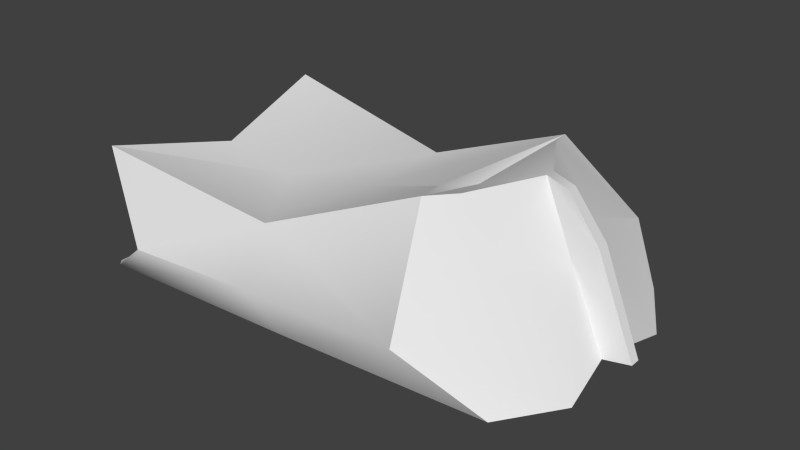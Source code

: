 # Source: crumpled-milk.blend  (saved by Blender 2.75.0; exported with 4.5.12 LTS)
import bpy
from mathutils import Matrix  # noqa: F401  (used for matrix-valued properties, if any)

bpy.ops.wm.read_factory_settings(use_empty=True)
scene = bpy.context.scene
scene.name = 'Scene'

# ---- collections
col_collection_1 = bpy.data.collections.new('Collection 1'); scene.collection.children.link(col_collection_1)
col_collection_1.hide_render = True
col_collection_1.hide_viewport = True
col_collection_5 = bpy.data.collections.new('Collection 5'); scene.collection.children.link(col_collection_5)
col_collection_11 = bpy.data.collections.new('Collection 11'); scene.collection.children.link(col_collection_11)
col_collection_11.hide_render = True
col_collection_11.hide_viewport = True

# ---- materials (node trees are filled in below, after node groups)
mat_material_002 = bpy.data.materials.new('Material.002')
mat_material_002.alpha_threshold = 0.0
mat_material_002.use_transparent_shadow = False
mat_material_002.roughness = 0.5
mat_material_002.line_color = (0.0, 0.0, 0.0, 1.0)

# ---- material node trees

# ---- world
world_world = bpy.data.worlds.new('World'); scene.world = world_world
world_world.color = (0.05088, 0.05088, 0.05088)
world_world.use_sun_shadow = False
world_world.sun_shadow_jitter_overblur = 0.0
world_world.cycles.sampling_method = 'MANUAL'
world_world.cycles.sample_map_resolution = 256

# ---- meshes
me_cube_006 = bpy.data.meshes.new('Cube.006')
me_cube_006.from_pydata([(9.689, 8.763, 3.576), (-9.732, 8.588, 1.688), (-9.884, -5.439, 6.475), (-9.884, 7.264, 6.475), (-7.192, -6.626, 2.478), (6.929, -3.72, 8.442), (5.976, 7.995, 6.971), (0.1241, 0.8839, 0.03017), (-8.098, 0.1927, 5.376), (0.1241, 6.638, 0.03017), (4.563, 0.4081, 6.673), (0.1241, -4.87, 0.03017), (11.57, 0.8839, 1.218), (-0.5595, -4.842, 5.297), (-0.7079, 7.031, 4.526), (-0.4966, 1.566, 4.712), (-10.25, 0.8839, 0.3646), (7.791, -6.626, 3.425), (-0.4963, -6.544, 2.92), (11.57, 7.235, 1.218), (11.57, -5.468, 1.218), (9.639, 0.6703, 8.564), (9.639, 1.154, 8.564), (11.13, 0.5901, 5.163), (-10.25, 7.235, 0.3646), (-10.25, -5.468, 0.3646), (10.85, 0.3422, 8.405), (10.85, 0.8401, 8.405), (11.98, 1.076, 5.939), (5.601, 1.83, 6.552), (-7.541, 0.6664, 1.204), (-0.4963, 7.527, 2.658), (12.95, 0.3073, 1.625), (12.95, 0.7912, 1.625), (11.13, 1.162, 6.043), (14.28, 0.3003, 1.896), (14.28, 0.7982, 1.896), (11.98, 1.664, 5.939), (10.89, 0.8759, 4.03), (1.526, -5.14, 5.105), (2.904, 6.927, 4.785), (1.526, 0.9122, 4.209), (6.855, 0.8839, 0.03527), (5.347, 8.61, 2.951), (5.706, -6.916, 2.378), (6.855, 6.937, 0.03527), (6.855, -5.169, 0.03527), (-4.425, 0.3763, 4.588), (-5.311, 6.937, 0.02617), (-5.031, -5.14, 5.686), (-5.031, 6.965, 5.686), (-5.311, -5.169, 0.02616), (-2.909, 7.88, 2.805), (-5.311, 0.8839, 0.02617), (-2.295, -6.64, 1.915), (9.453, -3.018, 5.534), (7.81, -2.385, 8.337), (13.6, -2.932, 1.409), (13.6, 3.661, 1.409), (9.507, 5.144, 4.916), (7.81, 4.209, 8.337), (7.452, -4.134, 6.236), (-0.4185, -4.306, 3.712), (10.48, 0.6718, 7.165), (11.51, 0.7373, 7.474), (-9.506, 6.442, 4.906), (-8.753, -4.846, 5.355), (7.692, 6.626, 7.211), (-9.04, 0.5737, 4.546), (-0.4975, 6.44, 2.929), (10.48, 1.109, 7.606), (11.51, 1.187, 7.474), (3.356, 6.406, 3.968), (3.849, -4.781, 4.227), (-3.879, -4.576, 4.679), (-3.879, 6.356, 4.679), (8.723, -2.087, 7.237), (8.845, 3.585, 6.871), (12.04, 0.4075, 3.585), (-9.717, -0.2242, 1.43), (-0.1861, 6.513, 1.095), (-9.992, 7.343, 0.7773), (10.62, 6.876, 2.234), (-8.722, -6.616, 1.172), (13.13, 0.6624, 3.668), (-0.1861, -6.276, 1.226), (12.04, -0.1203, 3.145), (9.679, -6.616, 2.073), (13.13, 0.1194, 3.668), (6.28, -6.611, 0.9577), (6.18, 7.079, 1.353), (-3.803, -6.473, 0.7215), (-4.11, 6.839, 1.167), (11.53, -3.544, 3.222), (11.53, 3.389, 2.999)], [], [(46, 42, 12, 20), (73, 61, 5, 39), (41, 10, 6, 40), (39, 5, 10, 41), (90, 45, 9, 80), (78, 84, 36, 33), (49, 13, 15, 47), (50, 47, 14), (33, 38, 19, 58), (53, 48, 9, 7), (51, 53, 7, 11), (92, 48, 24, 81), (81, 24, 16, 79), (42, 45, 19, 12), (76, 55, 23, 63), (63, 23, 28, 64), (29, 22, 60, 6), (10, 5, 29, 6), (5, 56, 21, 29), (22, 29, 21), (26, 27, 22, 21), (79, 16, 25, 83), (12, 19, 38, 20), (20, 38, 32, 57), (33, 32, 38), (35, 32, 33, 36), (68, 66, 2, 8), (94, 78, 33, 58), (75, 65, 3, 50), (65, 68, 8, 3), (72, 69, 14, 40), (74, 62, 13, 49), (93, 86, 23, 55), (91, 51, 11, 85), (86, 88, 28, 23), (89, 46, 20, 87), (70, 22, 27, 71), (71, 64, 28, 37), (84, 37, 28, 88), (77, 59, 0, 67), (85, 11, 46, 89), (67, 72, 40, 6), (7, 9, 45, 42), (82, 19, 45, 90), (13, 39, 41, 15), (15, 41, 40, 14), (62, 73, 39, 13), (11, 7, 42, 46), (83, 25, 51, 91), (66, 74, 49, 2), (69, 75, 50, 14), (80, 9, 48, 92), (25, 16, 53, 51), (16, 24, 48, 53), (8, 47, 50, 3), (8, 2, 47), (87, 93, 55, 17), (61, 17, 55, 76), (70, 34, 59, 77), (82, 94, 58, 19), (22, 70, 77, 60), (5, 61, 76, 56), (31, 52, 75, 69), (4, 54, 74, 66), (18, 44, 73, 62), (0, 43, 72), (60, 77, 67, 6), (27, 26, 64, 71), (34, 70, 71, 37), (54, 18, 62, 74), (43, 31, 69, 72), (1, 30, 68, 65), (52, 1, 65, 75), (30, 4, 66, 68), (21, 63, 64, 26), (56, 76, 63, 21), (44, 17, 61, 73), (2, 49, 47), (47, 15, 14), (67, 0, 72), (0, 59, 94, 82), (20, 57, 93, 87), (31, 80, 92, 52), (4, 83, 91, 54), (0, 82, 90, 43), (18, 85, 89, 44), (36, 84, 88, 35), (44, 89, 87, 17), (32, 35, 88, 86), (54, 91, 85, 18), (57, 32, 86, 93), (59, 34, 78, 94), (30, 79, 83), (1, 81, 79, 30), (52, 92, 81, 1), (34, 37, 84, 78), (43, 90, 80, 31), (4, 30, 83)])
me_cube_006.polygons.foreach_set('use_smooth', [True] * 98)
_k = set([(0, 43), (0, 59), (0, 67), (0, 72), (0, 82), (1, 30), (1, 65), (1, 81), (2, 8), (2, 47), (2, 49), (2, 66), (3, 8), (3, 50), (3, 65), (4, 54), (4, 66), (4, 83), (5, 10), (5, 29), (5, 39), (5, 56), (5, 61), (6, 10), (6, 29), (6, 40), (6, 60), (6, 67), (9, 45), (9, 48), (10, 41), (11, 46), (11, 51), (12, 19), (12, 20), (13, 39), (13, 49), (14, 40), (14, 50), (16, 24), (16, 25), (17, 61), (17, 87), (18, 54), (19, 38), (19, 45), (19, 58), (19, 82), (20, 38), (20, 46), (20, 57), (20, 87), (21, 26), (21, 56), (21, 63), (22, 27), (22, 60), (22, 70), (23, 63), (23, 86), (24, 48), (24, 81), (25, 51), (25, 83), (26, 27), (26, 64), (27, 71), (28, 64), (28, 88), (32, 35), (32, 57), (32, 86), (33, 36), (33, 58), (33, 78), (34, 70), (34, 78), (35, 36), (35, 88), (36, 84), (37, 71), (37, 84)])
me_cube_006.attributes.new('sharp_edge', 'BOOLEAN', 'EDGE').data.foreach_set('value', [ (min(e.vertices), max(e.vertices)) in _k for e in me_cube_006.edges])
_uv = me_cube_006.uv_layers.new(name='UVMap')
_uv.uv.foreach_set('vector', [0.02328, 0.3682, 0.165, 0.3682, 0.165, 0.486, 0.02328, 0.486, 0.3767, 0.8672, 0.3767, 0.9849, 0.3051, 0.9849, 0.3051, 0.8672, 0.1621, 0.8672, 0.1621, 0.9849, 0.02042, 0.9849, 0.02042, 0.8672, 0.3051, 0.8672, 0.3051, 0.9849, 0.1621, 0.9849, 0.1621, 0.8672, 0.3795, 0.3682, 0.308, 0.3682, 0.308, 0.2505, 0.3795, 0.2505, 0.7664, 0.1787, 0.7664, 0.2109, 0.6962, 0.2109, 0.6962, 0.1787, 0.3051, 0.6318, 0.3051, 0.7495, 0.1621, 0.7495, 0.1621, 0.6318, 0.02042, 0.6318, 0.1621, 0.6318, 0.02042, 0.7495, 0.7894, 0.782, 0.7453, 0.8677, 0.6259, 0.7412, 0.7076, 0.7616, 0.165, 0.1328, 0.308, 0.1328, 0.308, 0.2505, 0.165, 0.2505, 0.02328, 0.1328, 0.165, 0.1328, 0.165, 0.2505, 0.02328, 0.2505, 0.3795, 0.1328, 0.308, 0.1328, 0.308, 0.01509, 0.3795, 0.01509, 0.9848, 0.6698, 0.9848, 0.7447, 0.835, 0.7447, 0.835, 0.6698, 0.165, 0.3682, 0.308, 0.3682, 0.308, 0.486, 0.165, 0.486, 0.9068, 0.3386, 0.8366, 0.3386, 0.8366, 0.2548, 0.9068, 0.2548, 0.9068, 0.2548, 0.8366, 0.2548, 0.8366, 0.2226, 0.9068, 0.2226, 0.7453, 0.8677, 0.7992, 0.7878, 0.8565, 0.8496, 0.9138, 0.9114, 0.7698, 0.9529, 0.6259, 0.9943, 0.7453, 0.8677, 0.9138, 0.9114, 0.6259, 0.7412, 0.7076, 0.7616, 0.7894, 0.782, 0.7453, 0.8677, 0.7992, 0.7878, 0.7453, 0.8677, 0.7894, 0.782, 0.8057, 0.754, 0.8159, 0.76, 0.7992, 0.7878, 0.7894, 0.782, 0.835, 0.6698, 0.835, 0.7447, 0.6852, 0.7447, 0.6852, 0.6698, 0.7698, 0.9529, 0.6259, 0.9943, 0.7453, 0.8677, 0.9138, 0.9114, 0.9138, 0.9114, 0.7453, 0.8677, 0.7992, 0.7878, 0.8565, 0.8496, 0.7894, 0.782, 0.7992, 0.7878, 0.7453, 0.8677, 0.8159, 0.76, 0.7992, 0.7878, 0.7894, 0.782, 0.8057, 0.754, 0.835, 0.52, 0.6852, 0.52, 0.6852, 0.4451, 0.835, 0.4451, 0.7664, 0.09491, 0.7664, 0.1787, 0.6962, 0.1787, 0.6962, 0.09491, 0.5219, 0.1328, 0.5219, 0.01509, 0.5927, 0.01509, 0.5927, 0.1328, 0.9848, 0.52, 0.835, 0.52, 0.835, 0.4451, 0.9848, 0.4451, 0.5219, 0.3682, 0.5219, 0.2505, 0.5927, 0.2505, 0.5927, 0.3682, 0.3767, 0.6318, 0.3767, 0.7495, 0.3051, 0.7495, 0.3051, 0.6318, 0.7664, 0.3386, 0.7664, 0.2548, 0.8366, 0.2548, 0.8366, 0.3386, 0.519, 0.6318, 0.5899, 0.6318, 0.5899, 0.7495, 0.519, 0.7495, 0.7664, 0.2548, 0.7664, 0.2226, 0.8366, 0.2226, 0.8366, 0.2548, 0.519, 0.8672, 0.5899, 0.8672, 0.5899, 0.9849, 0.519, 0.9849, 0.9068, 0.1787, 0.977, 0.1787, 0.977, 0.2109, 0.9068, 0.2109, 0.9068, 0.2109, 0.9068, 0.2226, 0.8366, 0.2226, 0.8366, 0.2109, 0.7664, 0.2109, 0.8366, 0.2109, 0.8366, 0.2226, 0.7664, 0.2226, 0.9068, 0.09491, 0.8366, 0.09491, 0.8366, 0.01117, 0.9068, 0.01117, 0.519, 0.7495, 0.5899, 0.7495, 0.5899, 0.8672, 0.519, 0.8672, 0.5219, 0.486, 0.5219, 0.3682, 0.5927, 0.3682, 0.5927, 0.486, 0.165, 0.2505, 0.308, 0.2505, 0.308, 0.3682, 0.165, 0.3682, 0.3795, 0.486, 0.308, 0.486, 0.308, 0.3682, 0.3795, 0.3682, 0.3051, 0.7495, 0.3051, 0.8672, 0.1621, 0.8672, 0.1621, 0.7495, 0.1621, 0.7495, 0.1621, 0.8672, 0.02042, 0.8672, 0.02042, 0.7495, 0.3767, 0.7495, 0.3767, 0.8672, 0.3051, 0.8672, 0.3051, 0.7495, 0.02328, 0.2505, 0.165, 0.2505, 0.165, 0.3682, 0.02328, 0.3682, 0.519, 0.5141, 0.5899, 0.5141, 0.5899, 0.6318, 0.519, 0.6318, 0.3767, 0.5141, 0.3767, 0.6318, 0.3051, 0.6318, 0.3051, 0.5141, 0.5219, 0.2505, 0.5219, 0.1328, 0.5927, 0.1328, 0.5927, 0.2505, 0.3795, 0.2505, 0.308, 0.2505, 0.308, 0.1328, 0.3795, 0.1328, 0.02328, 0.01509, 0.165, 0.01509, 0.165, 0.1328, 0.02328, 0.1328, 0.165, 0.01509, 0.308, 0.01509, 0.308, 0.1328, 0.165, 0.1328, 0.1621, 0.5141, 0.1621, 0.6318, 0.02042, 0.6318, 0.02042, 0.5141, 0.1621, 0.5141, 0.3051, 0.5141, 0.1621, 0.6318, 0.7664, 0.4223, 0.7664, 0.3386, 0.8366, 0.3386, 0.8366, 0.4223, 0.9068, 0.4223, 0.8366, 0.4223, 0.8366, 0.3386, 0.9068, 0.3386, 0.9068, 0.1787, 0.8366, 0.1787, 0.8366, 0.09491, 0.9068, 0.09491, 0.7664, 0.01117, 0.7664, 0.09491, 0.6962, 0.09491, 0.6962, 0.01117, 0.977, 0.1787, 0.9068, 0.1787, 0.9068, 0.09491, 0.977, 0.09491, 0.977, 0.4223, 0.9068, 0.4223, 0.9068, 0.3386, 0.977, 0.3386, 0.4511, 0.2505, 0.4511, 0.1328, 0.5219, 0.1328, 0.5219, 0.2505, 0.4482, 0.5141, 0.4482, 0.6318, 0.3767, 0.6318, 0.3767, 0.5141, 0.4482, 0.7495, 0.4482, 0.8672, 0.3767, 0.8672, 0.3767, 0.7495, 0.4511, 0.486, 0.4511, 0.3682, 0.5219, 0.3682, 0.977, 0.09491, 0.9068, 0.09491, 0.9068, 0.01117, 0.977, 0.01117, 0.977, 0.2109, 0.977, 0.2226, 0.9068, 0.2226, 0.9068, 0.2109, 0.8366, 0.1787, 0.9068, 0.1787, 0.9068, 0.2109, 0.8366, 0.2109, 0.4482, 0.6318, 0.4482, 0.7495, 0.3767, 0.7495, 0.3767, 0.6318, 0.4511, 0.3682, 0.4511, 0.2505, 0.5219, 0.2505, 0.5219, 0.3682, 0.9848, 0.5949, 0.835, 0.5949, 0.835, 0.52, 0.9848, 0.52, 0.4511, 0.1328, 0.4511, 0.01509, 0.5219, 0.01509, 0.5219, 0.1328, 0.835, 0.5949, 0.6852, 0.5949, 0.6852, 0.52, 0.835, 0.52, 0.977, 0.2548, 0.9068, 0.2548, 0.9068, 0.2226, 0.977, 0.2226, 0.977, 0.3386, 0.9068, 0.3386, 0.9068, 0.2548, 0.977, 0.2548, 0.4482, 0.8672, 0.4482, 0.9849, 0.3767, 0.9849, 0.3767, 0.8672, 0.3051, 0.5141, 0.3051, 0.6318, 0.1621, 0.6318, 0.1621, 0.6318, 0.1621, 0.7495, 0.02042, 0.7495, 0.5219, 0.486, 0.4511, 0.486, 0.5219, 0.3682, 0.8366, 0.01117, 0.8366, 0.09491, 0.7664, 0.09491, 0.7664, 0.01117, 0.6962, 0.4223, 0.6962, 0.3386, 0.7664, 0.3386, 0.7664, 0.4223, 0.4511, 0.2505, 0.3795, 0.2505, 0.3795, 0.1328, 0.4511, 0.1328, 0.4482, 0.5141, 0.519, 0.5141, 0.519, 0.6318, 0.4482, 0.6318, 0.4511, 0.486, 0.3795, 0.486, 0.3795, 0.3682, 0.4511, 0.3682, 0.4482, 0.7495, 0.519, 0.7495, 0.519, 0.8672, 0.4482, 0.8672, 0.6962, 0.2109, 0.7664, 0.2109, 0.7664, 0.2226, 0.6962, 0.2226, 0.4482, 0.8672, 0.519, 0.8672, 0.519, 0.9849, 0.4482, 0.9849, 0.6962, 0.2548, 0.6962, 0.2226, 0.7664, 0.2226, 0.7664, 0.2548, 0.4482, 0.6318, 0.519, 0.6318, 0.519, 0.7495, 0.4482, 0.7495, 0.6962, 0.3386, 0.6962, 0.2548, 0.7664, 0.2548, 0.7664, 0.3386, 0.8366, 0.09491, 0.8366, 0.1787, 0.7664, 0.1787, 0.7664, 0.09491, 0.835, 0.5949, 0.835, 0.6698, 0.6852, 0.6698, 0.9848, 0.5949, 0.9848, 0.6698, 0.835, 0.6698, 0.835, 0.5949, 0.4511, 0.1328, 0.3795, 0.1328, 0.3795, 0.01509, 0.4511, 0.01509, 0.8366, 0.1787, 0.8366, 0.2109, 0.7664, 0.2109, 0.7664, 0.1787, 0.4511, 0.3682, 0.3795, 0.3682, 0.3795, 0.2505, 0.4511, 0.2505, 0.6852, 0.5949, 0.835, 0.5949, 0.6852, 0.6698])
me_cube_006.materials.append(mat_material_002)
me_cube_006.use_remesh_preserve_volume = False
me_cube_006.use_remesh_preserve_attributes = False
me_cube_006.use_mirror_vertex_groups = False
me_cube_006.update()
me_cube_000 = bpy.data.meshes.new('Cube.000')
me_cube_000.from_pydata([(9.689, 8.763, 3.576), (-9.732, 8.588, 1.688), (-9.884, -5.439, 6.475), (-9.884, 7.264, 6.475), (-7.192, -6.626, 2.478), (6.929, -3.72, 8.442), (5.976, 7.995, 6.971), (0.1241, 0.8839, 0.03017), (-8.098, 0.1927, 5.376), (0.1241, 6.638, 0.03017), (4.563, 0.4081, 6.673), (0.1241, -4.87, 0.03017), (11.57, 0.8839, 1.218), (-0.5595, -4.842, 5.297), (-0.7079, 7.031, 4.526), (-0.4966, 1.566, 4.712), (-10.25, 0.8839, 0.3646), (7.791, -6.626, 3.425), (-0.4963, -6.544, 2.92), (11.57, 7.235, 1.218), (11.57, -5.468, 1.218), (9.639, 0.6703, 8.564), (9.639, 1.154, 8.564), (11.13, 0.5901, 5.163), (-10.25, 7.235, 0.3646), (-10.25, -5.468, 0.3646), (10.85, 0.3422, 8.405), (10.85, 0.8401, 8.405), (11.98, 1.076, 5.939), (5.601, 1.83, 6.552), (-7.541, 0.6664, 1.204), (-0.4963, 7.527, 2.658), (12.95, 0.3073, 1.625), (12.95, 0.7912, 1.625), (11.13, 1.162, 6.043), (14.28, 0.3003, 1.896), (14.28, 0.7982, 1.896), (11.98, 1.664, 5.939), (10.89, 0.8759, 4.03), (-4.425, 0.3763, 4.588), (9.453, -3.018, 5.534), (7.81, -2.385, 8.337), (13.6, -2.932, 1.409), (13.6, 3.661, 1.409), (9.507, 5.144, 4.916), (7.81, 4.209, 8.337), (3.356, 6.406, 3.968), (-8.722, -6.616, 1.172)], [], [(0, 31, 46), (11, 7, 12, 20), (15, 10, 6, 14), (24, 16, 30), (9, 31, 0), (13, 15, 39), (2, 13, 39), (33, 38, 19, 43), (14, 3, 39), (16, 24, 9, 7), (9, 24, 1, 31), (22, 34, 44, 45), (18, 17, 13), (41, 40, 23, 21), (29, 22, 45, 6), (6, 10, 29), (5, 41, 21, 29), (22, 29, 21), (26, 27, 22, 21), (16, 25, 47), (12, 19, 38, 20), (20, 38, 32), (33, 32, 38), (35, 32, 33, 36), (21, 23, 28, 26), (30, 16, 47), (34, 37, 36, 33), (31, 1, 3, 14), (1, 30, 8), (30, 4, 8), (44, 34, 33, 43), (47, 11, 18), (4, 18, 13), (34, 22, 27, 37), (11, 20, 17, 18), (27, 26, 28, 37), (45, 44, 0, 6), (42, 32, 23, 40), (7, 9, 19, 12), (8, 39, 3), (8, 2, 39), (36, 37, 28, 35), (6, 0, 46), (5, 17, 40, 41), (20, 42, 17), (47, 25, 11), (32, 35, 28, 23), (0, 44, 43, 19), (39, 15, 14), (25, 16, 7, 11), (31, 14, 46), (13, 5, 10, 15), (6, 46, 14), (4, 30, 47), (4, 47, 18), (2, 4, 13), (17, 5, 13), (19, 9, 0), (3, 1, 8), (4, 2, 8), (1, 24, 30), (10, 5, 29), (42, 40, 17), (42, 20, 32)])
me_cube_000.polygons.foreach_set('use_smooth', [True] * 64)
_k = set([(0, 6), (0, 19), (0, 44), (0, 46), (1, 3), (1, 24), (1, 30), (2, 4), (2, 8), (2, 13), (2, 39), (3, 8), (3, 14), (4, 18), (4, 47), (5, 10), (5, 13), (5, 17), (5, 29), (5, 41), (6, 10), (6, 14), (6, 29), (6, 45), (9, 19), (9, 24), (10, 15), (11, 20), (11, 25), (12, 19), (12, 20), (16, 24), (16, 25), (17, 20), (19, 38), (19, 43), (20, 38), (20, 42), (21, 23), (21, 26), (21, 41), (22, 27), (22, 34), (22, 45), (23, 32), (25, 47), (26, 27), (26, 28), (27, 37), (28, 35), (32, 35), (32, 42), (33, 34), (33, 36), (33, 43), (35, 36), (36, 37)])
me_cube_000.attributes.new('sharp_edge', 'BOOLEAN', 'EDGE').data.foreach_set('value', [ (min(e.vertices), max(e.vertices)) in _k for e in me_cube_000.edges])
_uv = me_cube_000.uv_layers.new(name='UVMap')
_uv.uv.foreach_set('vector', [0.4511, 0.486, 0.4511, 0.2505, 0.5219, 0.3682, 0.02328, 0.2505, 0.165, 0.2505, 0.165, 0.486, 0.02328, 0.486, 0.1621, 0.7495, 0.1621, 0.9849, 0.02042, 0.9849, 0.02042, 0.7495, 0.9848, 0.7447, 0.835, 0.7447, 0.835, 0.5949, 0.308, 0.2505, 0.4511, 0.2505, 0.4511, 0.486, 0.3051, 0.7495, 0.1621, 0.7495, 0.1621, 0.6318, 0.3051, 0.5141, 0.3051, 0.7495, 0.1621, 0.6318, 0.7894, 0.782, 0.7453, 0.8677, 0.6259, 0.7412, 0.7076, 0.7616, 0.02042, 0.7495, 0.02042, 0.5141, 0.1621, 0.6318, 0.165, 0.01509, 0.308, 0.01509, 0.308, 0.2505, 0.165, 0.2505, 0.308, 0.2505, 0.308, 0.01509, 0.4511, 0.01509, 0.4511, 0.2505, 0.977, 0.1787, 0.8366, 0.1787, 0.8366, 0.09491, 0.977, 0.09491, 0.4482, 0.7495, 0.4482, 0.9849, 0.3051, 0.7495, 0.977, 0.3386, 0.8366, 0.3386, 0.8366, 0.2548, 0.977, 0.2548, 0.7453, 0.8677, 0.7992, 0.7878, 0.8565, 0.8496, 0.9138, 0.9114, 0.9138, 0.9114, 0.7698, 0.9529, 0.7453, 0.8677, 0.6259, 0.7412, 0.7076, 0.7616, 0.7894, 0.782, 0.7453, 0.8677, 0.7992, 0.7878, 0.7453, 0.8677, 0.7894, 0.782, 0.8057, 0.754, 0.8159, 0.76, 0.7992, 0.7878, 0.7894, 0.782, 0.835, 0.7447, 0.6852, 0.7447, 0.6852, 0.6698, 0.7698, 0.9529, 0.6259, 0.9943, 0.7453, 0.8677, 0.9138, 0.9114, 0.9138, 0.9114, 0.7453, 0.8677, 0.7992, 0.7878, 0.7894, 0.782, 0.7992, 0.7878, 0.7453, 0.8677, 0.8159, 0.76, 0.7992, 0.7878, 0.7894, 0.782, 0.8057, 0.754, 0.977, 0.2548, 0.8366, 0.2548, 0.8366, 0.2226, 0.977, 0.2226, 0.835, 0.5949, 0.835, 0.7447, 0.6852, 0.6698, 0.8366, 0.1787, 0.8366, 0.2109, 0.6962, 0.2109, 0.6962, 0.1787, 0.4511, 0.2505, 0.4511, 0.01509, 0.5927, 0.01509, 0.5927, 0.2505, 0.9848, 0.5949, 0.835, 0.5949, 0.835, 0.4451, 0.835, 0.5949, 0.6852, 0.5949, 0.835, 0.4451, 0.8366, 0.09491, 0.8366, 0.1787, 0.6962, 0.1787, 0.6962, 0.09491, 0.519, 0.5141, 0.5899, 0.7495, 0.4482, 0.7495, 0.4482, 0.5141, 0.4482, 0.7495, 0.3051, 0.7495, 0.8366, 0.1787, 0.977, 0.1787, 0.977, 0.2109, 0.8366, 0.2109, 0.5899, 0.7495, 0.5899, 0.9849, 0.4482, 0.9849, 0.4482, 0.7495, 0.977, 0.2109, 0.977, 0.2226, 0.8366, 0.2226, 0.8366, 0.2109, 0.977, 0.09491, 0.8366, 0.09491, 0.8366, 0.01117, 0.977, 0.01117, 0.6962, 0.3386, 0.6962, 0.2548, 0.8366, 0.2548, 0.8366, 0.3386, 0.165, 0.2505, 0.308, 0.2505, 0.308, 0.486, 0.165, 0.486, 0.1621, 0.5141, 0.1621, 0.6318, 0.02042, 0.5141, 0.1621, 0.5141, 0.3051, 0.5141, 0.1621, 0.6318, 0.6962, 0.2109, 0.8366, 0.2109, 0.8366, 0.2226, 0.6962, 0.2226, 0.5927, 0.486, 0.4511, 0.486, 0.5219, 0.3682, 0.977, 0.4223, 0.8366, 0.4223, 0.8366, 0.3386, 0.977, 0.3386, 0.6962, 0.4223, 0.6962, 0.3386, 0.8366, 0.4223, 0.519, 0.5141, 0.5899, 0.5141, 0.5899, 0.7495, 0.6962, 0.2548, 0.6962, 0.2226, 0.8366, 0.2226, 0.8366, 0.2548, 0.8366, 0.01117, 0.8366, 0.09491, 0.6962, 0.09491, 0.6962, 0.01117, 0.1621, 0.6318, 0.1621, 0.7495, 0.02042, 0.7495, 0.02328, 0.01509, 0.165, 0.01509, 0.165, 0.2505, 0.02328, 0.2505, 0.4511, 0.2505, 0.5927, 0.2505, 0.5219, 0.3682, 0.3051, 0.7495, 0.3051, 0.9849, 0.1621, 0.9849, 0.1621, 0.7495, 0.5927, 0.486, 0.5219, 0.3682, 0.5927, 0.2505, 0.6852, 0.5949, 0.835, 0.5949, 0.6852, 0.6698, 0.4482, 0.5141, 0.519, 0.5141, 0.4482, 0.7495, 0.3051, 0.5141, 0.4482, 0.5141, 0.3051, 0.7495, 0.4482, 0.9849, 0.3051, 0.9849, 0.3051, 0.7495, 0.308, 0.486, 0.308, 0.2505, 0.4511, 0.486, 0.9848, 0.4451, 0.9848, 0.5949, 0.835, 0.4451, 0.6852, 0.5949, 0.6852, 0.4451, 0.835, 0.4451, 0.9848, 0.5949, 0.9848, 0.7447, 0.835, 0.5949, 0.7698, 0.9529, 0.6259, 0.9943, 0.7453, 0.8677, 0.6962, 0.3386, 0.8366, 0.3386, 0.8366, 0.4223, 0.8565, 0.8496, 0.9138, 0.9114, 0.7992, 0.7878])
me_cube_000.materials.append(mat_material_002)
me_cube_000.use_remesh_preserve_volume = False
me_cube_000.use_remesh_preserve_attributes = False
me_cube_000.use_mirror_vertex_groups = False
me_cube_000.update()
me_cube_002 = bpy.data.meshes.new('Cube.002')
me_cube_002.from_pydata([(-1.0, -1.0, -1.0), (-1.0, -1.0, 1.0), (-1.0, 1.0, -1.0), (-1.0, 1.0, 1.0), (1.0, -1.0, -1.0), (1.0, -1.0, 1.0), (1.0, 1.0, -1.0), (1.0, 1.0, 1.0)], [], [(1, 3, 2, 0), (3, 7, 6, 2), (7, 5, 4, 6), (5, 1, 0, 4), (0, 2, 6, 4), (5, 7, 3, 1)])
me_cube_002.use_remesh_preserve_volume = False
me_cube_002.use_remesh_preserve_attributes = False
me_cube_002.use_mirror_vertex_groups = False
me_cube_002.update()
me_cube_001 = bpy.data.meshes.new('Cube.001')
me_cube_001.from_pydata([(-1.0, -1.0, -1.0), (-1.0, -1.0, 1.0), (-1.0, 1.0, -1.0), (-1.0, 1.0, 1.0), (1.0, -1.0, -1.0), (1.0, -1.0, 1.0), (1.0, 1.0, -1.0), (1.0, 1.0, 1.0)], [], [(1, 3, 2, 0), (3, 7, 6, 2), (7, 5, 4, 6), (5, 1, 0, 4), (0, 2, 6, 4), (5, 7, 3, 1)])
me_cube_001.use_remesh_preserve_volume = False
me_cube_001.use_remesh_preserve_attributes = False
me_cube_001.use_mirror_vertex_groups = False
me_cube_001.update()

# ---- objects
ob_crumpled_milk = bpy.data.objects.new('crumpled-milk', me_cube_006)
ob_crumpled_milk_001 = bpy.data.objects.new('crumpled-milk.001', me_cube_000)
ob_ubx_crumpled_milk_02 = bpy.data.objects.new('UBX_crumpled-milk_02', me_cube_002)
ob_ubx_crumpled_milk_01 = bpy.data.objects.new('UBX_crumpled-milk_01', me_cube_001)

# ---- transforms, parenting, visibility, modifiers, constraints
ob_crumpled_milk.location = (0.0, 0.0, 0.0)
ob_crumpled_milk.lock_rotations_4d = False
ob_crumpled_milk.empty_display_type = 'ARROWS'
ob_crumpled_milk.lineart.crease_threshold = 0.0
_m = ob_crumpled_milk.modifiers.new('EdgeSplit', 'EDGE_SPLIT')
_m.use_edge_angle = False
ob_crumpled_milk_001.location = (0.0, 0.0, 0.0)
ob_crumpled_milk_001.lock_rotations_4d = False
ob_crumpled_milk_001.empty_display_type = 'ARROWS'
ob_crumpled_milk_001.lineart.crease_threshold = 0.0
_m = ob_crumpled_milk_001.modifiers.new('EdgeSplit', 'EDGE_SPLIT')
_m.use_edge_angle = False
ob_ubx_crumpled_milk_02.location = (7.927, 1.356, 3.353)
ob_ubx_crumpled_milk_02.scale = (3.236, 6.262, 3.597)
ob_ubx_crumpled_milk_02.lineart.crease_threshold = 0.0
ob_ubx_crumpled_milk_01.location = (1.635, 0.6317, 2.51)
ob_ubx_crumpled_milk_01.scale = (11.36, 5.566, 2.386)
ob_ubx_crumpled_milk_01.lineart.crease_threshold = 0.0

# ---- collection membership
col_collection_1.objects.link(ob_crumpled_milk)
col_collection_5.objects.link(ob_crumpled_milk_001)
col_collection_11.objects.link(ob_ubx_crumpled_milk_02)
col_collection_11.objects.link(ob_ubx_crumpled_milk_01)

# ---- scene / render settings (as saved in the file)
scene.frame_start = 1; scene.frame_end = 250; scene.frame_set(1)
scene.render.engine = 'BLENDER_EEVEE_NEXT'
scene.render.resolution_percentage = 50
scene.render.dither_intensity = 0.0
scene.cycles.use_denoising = False
scene.cycles.samples = 10
scene.cycles.sampling_pattern = 'TABULATED_SOBOL'
scene.cycles.light_sampling_threshold = 0.0
scene.cycles.use_adaptive_sampling = False
scene.cycles.use_light_tree = False
scene.cycles.blur_glossy = 0.0
scene.cycles.pixel_filter_type = 'GAUSSIAN'
scene.cycles.sample_clamp_indirect = 0.0
scene.view_settings.view_transform = 'Standard'
bpy.context.view_layer.update()

# ---- added for rendering (the .blend has no active camera and no usable light): camera, sun
cam_auto = bpy.data.cameras.new('AutoCamera')
cam_auto.lens = 50.0
cam_auto.sensor_width = 36.0
cam_auto.clip_end = 1000.0
ob_auto_camera = bpy.data.objects.new('AutoCamera', cam_auto)
scene.collection.objects.link(ob_auto_camera)
ob_auto_camera.location = (30.3724, -33.1049, 26.4679)
ob_auto_camera.rotation_euler = (1.09748, -7.21219e-08, 0.694738)
scene.camera = ob_auto_camera
light_auto_sun = bpy.data.lights.new('AutoSun', 'SUN')
light_auto_sun.energy = 3.0
light_auto_sun.angle = 0.0523599
ob_auto_sun = bpy.data.objects.new('AutoSun', light_auto_sun)
scene.collection.objects.link(ob_auto_sun)
ob_auto_sun.rotation_euler = (0.872665, 0.174533, 0.523599)
bpy.context.view_layer.update()
